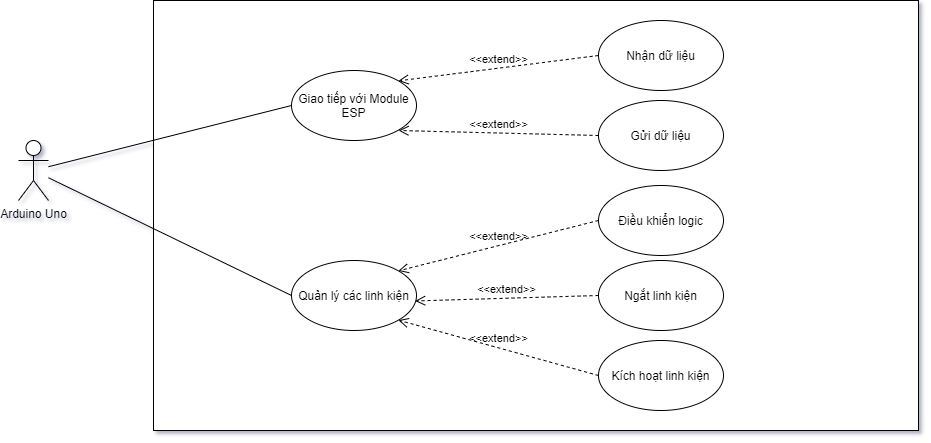

The diagram above was exported from draw.io. Its source (the exported page's mxGraphModel, read from the mxfile embedded in the PNG):
<mxGraphModel dx="981" dy="594" grid="1" gridSize="10" guides="1" tooltips="1" connect="1" arrows="1" fold="1" page="1" pageScale="1" pageWidth="850" pageHeight="1100" math="0" shadow="0">
  <root>
    <mxCell id="0" />
    <mxCell id="1" parent="0" />
    <mxCell id="FFJWu2QbPy35O6TosoXd-1" value="&lt;span&gt;&lt;br&gt;&lt;/span&gt;" style="rounded=0;whiteSpace=wrap;html=1;" vertex="1" parent="1">
      <mxGeometry x="225" y="80" width="765" height="430" as="geometry" />
    </mxCell>
    <mxCell id="FFJWu2QbPy35O6TosoXd-2" value="Arduino Uno" style="shape=umlActor;verticalLabelPosition=bottom;verticalAlign=top;html=1;" vertex="1" parent="1">
      <mxGeometry x="90" y="220" width="30" height="60" as="geometry" />
    </mxCell>
    <mxCell id="FFJWu2QbPy35O6TosoXd-8" value="Giao tiếp với Module ESP" style="ellipse;whiteSpace=wrap;html=1;" vertex="1" parent="1">
      <mxGeometry x="363" y="150" width="125" height="70" as="geometry" />
    </mxCell>
    <mxCell id="FFJWu2QbPy35O6TosoXd-22" value="Quản lý các linh kiện" style="ellipse;whiteSpace=wrap;html=1;" vertex="1" parent="1">
      <mxGeometry x="363" y="340" width="125" height="70" as="geometry" />
    </mxCell>
    <mxCell id="FFJWu2QbPy35O6TosoXd-24" value="" style="endArrow=none;html=1;entryX=0;entryY=0.5;entryDx=0;entryDy=0;" edge="1" parent="1" source="FFJWu2QbPy35O6TosoXd-2" target="FFJWu2QbPy35O6TosoXd-8">
      <mxGeometry width="50" height="50" relative="1" as="geometry">
        <mxPoint x="120" y="260" as="sourcePoint" />
        <mxPoint x="550" y="210" as="targetPoint" />
      </mxGeometry>
    </mxCell>
    <mxCell id="FFJWu2QbPy35O6TosoXd-25" value="" style="endArrow=none;html=1;entryX=0;entryY=0.5;entryDx=0;entryDy=0;" edge="1" parent="1" source="FFJWu2QbPy35O6TosoXd-2" target="FFJWu2QbPy35O6TosoXd-22">
      <mxGeometry width="50" height="50" relative="1" as="geometry">
        <mxPoint x="130" y="250" as="sourcePoint" />
        <mxPoint x="375.0000000000016" y="205" as="targetPoint" />
      </mxGeometry>
    </mxCell>
    <mxCell id="FFJWu2QbPy35O6TosoXd-26" value="Điều khiển logic" style="ellipse;whiteSpace=wrap;html=1;" vertex="1" parent="1">
      <mxGeometry x="670" y="265" width="125" height="70" as="geometry" />
    </mxCell>
    <mxCell id="FFJWu2QbPy35O6TosoXd-27" value="Ngắt linh kiện" style="ellipse;whiteSpace=wrap;html=1;" vertex="1" parent="1">
      <mxGeometry x="670" y="340" width="125" height="70" as="geometry" />
    </mxCell>
    <mxCell id="FFJWu2QbPy35O6TosoXd-28" value="Kích hoạt linh kiện" style="ellipse;whiteSpace=wrap;html=1;" vertex="1" parent="1">
      <mxGeometry x="670" y="420" width="125" height="70" as="geometry" />
    </mxCell>
    <mxCell id="FFJWu2QbPy35O6TosoXd-29" value="Nhận dữ liệu" style="ellipse;whiteSpace=wrap;html=1;" vertex="1" parent="1">
      <mxGeometry x="670" y="100" width="125" height="70" as="geometry" />
    </mxCell>
    <mxCell id="FFJWu2QbPy35O6TosoXd-30" value="Gửi dữ liệu" style="ellipse;whiteSpace=wrap;html=1;" vertex="1" parent="1">
      <mxGeometry x="670" y="180" width="125" height="70" as="geometry" />
    </mxCell>
    <mxCell id="FFJWu2QbPy35O6TosoXd-31" value="&amp;lt;&amp;lt;extend&amp;gt;&amp;gt;" style="endArrow=open;startArrow=none;endFill=0;startFill=0;endSize=8;html=1;verticalAlign=bottom;dashed=1;labelBackgroundColor=none;exitX=0;exitY=0.5;exitDx=0;exitDy=0;entryX=1;entryY=0;entryDx=0;entryDy=0;" edge="1" parent="1" source="FFJWu2QbPy35O6TosoXd-29" target="FFJWu2QbPy35O6TosoXd-8">
      <mxGeometry width="160" relative="1" as="geometry">
        <mxPoint x="440" y="230" as="sourcePoint" />
        <mxPoint x="600" y="230" as="targetPoint" />
      </mxGeometry>
    </mxCell>
    <mxCell id="FFJWu2QbPy35O6TosoXd-32" value="&amp;lt;&amp;lt;extend&amp;gt;&amp;gt;" style="endArrow=open;startArrow=none;endFill=0;startFill=0;endSize=8;html=1;verticalAlign=bottom;dashed=1;labelBackgroundColor=none;exitX=0;exitY=0.5;exitDx=0;exitDy=0;" edge="1" parent="1" source="FFJWu2QbPy35O6TosoXd-30">
      <mxGeometry width="160" relative="1" as="geometry">
        <mxPoint x="679.9999999999993" y="145" as="sourcePoint" />
        <mxPoint x="470" y="210" as="targetPoint" />
      </mxGeometry>
    </mxCell>
    <mxCell id="FFJWu2QbPy35O6TosoXd-33" value="&amp;lt;&amp;lt;extend&amp;gt;&amp;gt;" style="endArrow=open;startArrow=none;endFill=0;startFill=0;endSize=8;html=1;verticalAlign=bottom;dashed=1;labelBackgroundColor=none;exitX=0;exitY=0.5;exitDx=0;exitDy=0;entryX=1;entryY=0;entryDx=0;entryDy=0;" edge="1" parent="1" source="FFJWu2QbPy35O6TosoXd-26" target="FFJWu2QbPy35O6TosoXd-22">
      <mxGeometry width="160" relative="1" as="geometry">
        <mxPoint x="679.9999999999993" y="225" as="sourcePoint" />
        <mxPoint x="480" y="220" as="targetPoint" />
      </mxGeometry>
    </mxCell>
    <mxCell id="FFJWu2QbPy35O6TosoXd-34" value="&amp;lt;&amp;lt;extend&amp;gt;&amp;gt;" style="endArrow=open;startArrow=none;endFill=0;startFill=0;endSize=8;html=1;verticalAlign=bottom;dashed=1;labelBackgroundColor=none;exitX=0;exitY=0.5;exitDx=0;exitDy=0;entryX=0.989;entryY=0.578;entryDx=0;entryDy=0;entryPerimeter=0;" edge="1" parent="1" source="FFJWu2QbPy35O6TosoXd-27" target="FFJWu2QbPy35O6TosoXd-22">
      <mxGeometry width="160" relative="1" as="geometry">
        <mxPoint x="679.9999999999993" y="310" as="sourcePoint" />
        <mxPoint x="479.86989409481" y="360.3500588362167" as="targetPoint" />
      </mxGeometry>
    </mxCell>
    <mxCell id="FFJWu2QbPy35O6TosoXd-35" value="&amp;lt;&amp;lt;extend&amp;gt;&amp;gt;" style="endArrow=open;startArrow=none;endFill=0;startFill=0;endSize=8;html=1;verticalAlign=bottom;dashed=1;labelBackgroundColor=none;exitX=0;exitY=0.5;exitDx=0;exitDy=0;entryX=1;entryY=1;entryDx=0;entryDy=0;" edge="1" parent="1" source="FFJWu2QbPy35O6TosoXd-28" target="FFJWu2QbPy35O6TosoXd-22">
      <mxGeometry width="160" relative="1" as="geometry">
        <mxPoint x="689.9999999999993" y="320" as="sourcePoint" />
        <mxPoint x="489.86989409481" y="370.3500588362167" as="targetPoint" />
      </mxGeometry>
    </mxCell>
  </root>
</mxGraphModel>